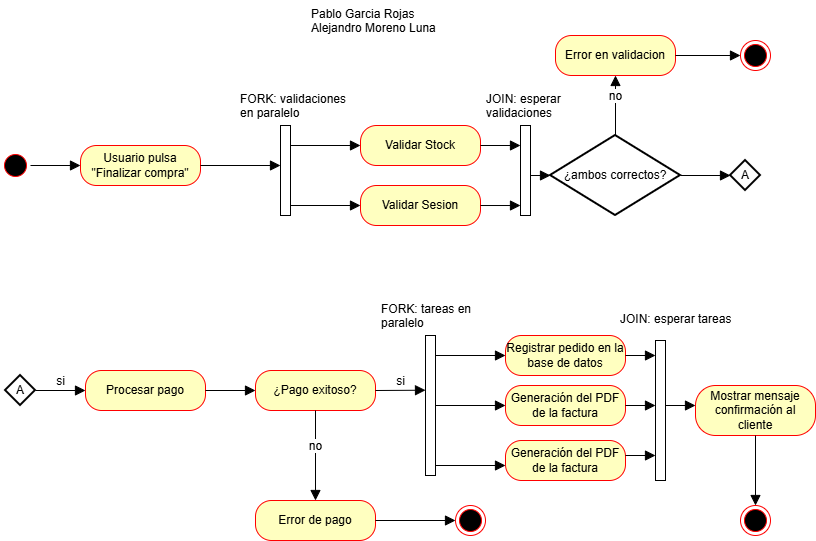

The diagram above was exported from draw.io. Its source (the exported page's mxGraphModel, read from the mxfile embedded in the PNG):
<mxGraphModel dx="864" dy="1035" grid="1" gridSize="10" guides="1" tooltips="1" connect="1" arrows="1" fold="1" page="1" pageScale="1" pageWidth="827" pageHeight="1169" math="0" shadow="0">
  <root>
    <mxCell id="0" />
    <mxCell id="1" parent="0" />
    <mxCell id="6Q04y3ALYeOHcDZy0gWj-3" parent="1" style="ellipse;html=1;shape=startState;fillColor=#000000;strokeColor=#ff0000;" value="" vertex="1">
      <mxGeometry height="30" width="30" x="6" y="265" as="geometry" />
    </mxCell>
    <mxCell id="6Q04y3ALYeOHcDZy0gWj-9" parent="1" style="html=1;points=[[0,0,0,0,5],[0,1,0,0,-5],[1,0,0,0,5],[1,1,0,0,-5]];perimeter=orthogonalPerimeter;outlineConnect=0;targetShapes=umlLifeline;portConstraint=eastwest;newEdgeStyle={&quot;curved&quot;:0,&quot;rounded&quot;:0};" value="" vertex="1">
      <mxGeometry height="90" width="10" x="286" y="240" as="geometry" />
    </mxCell>
    <mxCell id="6Q04y3ALYeOHcDZy0gWj-10" parent="1" style="rounded=1;whiteSpace=wrap;html=1;arcSize=40;fontColor=#000000;fillColor=#ffffc0;strokeColor=#ff0000;" value="Usuario pulsa&lt;div&gt;&quot;Finalizar compra&quot;&lt;/div&gt;" vertex="1">
      <mxGeometry height="40" width="120" x="86" y="260" as="geometry" />
    </mxCell>
    <mxCell id="6Q04y3ALYeOHcDZy0gWj-12" parent="1" style="rounded=1;whiteSpace=wrap;html=1;arcSize=40;fontColor=#000000;fillColor=#ffffc0;strokeColor=#ff0000;" value="Validar Stock" vertex="1">
      <mxGeometry height="40" width="120" x="366" y="240" as="geometry" />
    </mxCell>
    <mxCell id="6Q04y3ALYeOHcDZy0gWj-13" parent="1" style="rounded=1;whiteSpace=wrap;html=1;arcSize=40;fontColor=#000000;fillColor=#ffffc0;strokeColor=#ff0000;" value="Validar Sesion" vertex="1">
      <mxGeometry height="40" width="120" x="366" y="300" as="geometry" />
    </mxCell>
    <mxCell id="6Q04y3ALYeOHcDZy0gWj-16" edge="1" parent="1" source="6Q04y3ALYeOHcDZy0gWj-9" style="html=1;verticalAlign=bottom;endArrow=block;curved=0;rounded=0;fontSize=12;startSize=8;endSize=8;entryX=0;entryY=0.5;entryDx=0;entryDy=0;" target="6Q04y3ALYeOHcDZy0gWj-12" value="">
      <mxGeometry relative="1" width="80" as="geometry">
        <mxPoint x="296" y="500" as="sourcePoint" />
        <mxPoint x="376" y="500" as="targetPoint" />
      </mxGeometry>
    </mxCell>
    <mxCell id="6Q04y3ALYeOHcDZy0gWj-18" edge="1" parent="1" source="6Q04y3ALYeOHcDZy0gWj-9" style="html=1;verticalAlign=bottom;endArrow=block;curved=0;rounded=0;fontSize=12;startSize=8;endSize=8;entryX=0;entryY=0.5;entryDx=0;entryDy=0;" target="6Q04y3ALYeOHcDZy0gWj-13" value="">
      <mxGeometry relative="1" width="80" as="geometry">
        <mxPoint x="296" y="430" as="sourcePoint" />
        <mxPoint x="376" y="430" as="targetPoint" />
      </mxGeometry>
    </mxCell>
    <mxCell id="6Q04y3ALYeOHcDZy0gWj-19" edge="1" parent="1" source="6Q04y3ALYeOHcDZy0gWj-10" style="html=1;verticalAlign=bottom;endArrow=block;curved=0;rounded=0;fontSize=12;startSize=8;endSize=8;exitX=1;exitY=0.5;exitDx=0;exitDy=0;" target="6Q04y3ALYeOHcDZy0gWj-9" value="">
      <mxGeometry relative="1" width="80" as="geometry">
        <mxPoint x="296" y="430" as="sourcePoint" />
        <mxPoint x="376" y="430" as="targetPoint" />
      </mxGeometry>
    </mxCell>
    <mxCell id="6Q04y3ALYeOHcDZy0gWj-20" edge="1" parent="1" source="6Q04y3ALYeOHcDZy0gWj-3" style="html=1;verticalAlign=bottom;endArrow=block;curved=0;rounded=0;fontSize=12;startSize=8;endSize=8;exitX=1;exitY=0.5;exitDx=0;exitDy=0;" target="6Q04y3ALYeOHcDZy0gWj-10" value="">
      <mxGeometry relative="1" width="80" as="geometry">
        <mxPoint x="226" y="430" as="sourcePoint" />
        <mxPoint x="306" y="430" as="targetPoint" />
      </mxGeometry>
    </mxCell>
    <mxCell id="6Q04y3ALYeOHcDZy0gWj-21" parent="1" style="strokeWidth=2;html=1;shape=mxgraph.flowchart.decision;whiteSpace=wrap;" value="¿ambos correctos?" vertex="1">
      <mxGeometry height="80" width="130" x="556" y="250" as="geometry" />
    </mxCell>
    <mxCell id="6Q04y3ALYeOHcDZy0gWj-26" parent="1" style="html=1;points=[[0,0,0,0,5],[0,1,0,0,-5],[1,0,0,0,5],[1,1,0,0,-5]];perimeter=orthogonalPerimeter;outlineConnect=0;targetShapes=umlLifeline;portConstraint=eastwest;newEdgeStyle={&quot;curved&quot;:0,&quot;rounded&quot;:0};" value="" vertex="1">
      <mxGeometry height="90" width="10" x="526" y="240" as="geometry" />
    </mxCell>
    <mxCell id="6Q04y3ALYeOHcDZy0gWj-27" edge="1" parent="1" source="6Q04y3ALYeOHcDZy0gWj-12" style="html=1;verticalAlign=bottom;endArrow=block;curved=0;rounded=0;fontSize=12;startSize=8;endSize=8;exitX=1;exitY=0.5;exitDx=0;exitDy=0;" target="6Q04y3ALYeOHcDZy0gWj-26" value="">
      <mxGeometry relative="1" width="80" as="geometry">
        <mxPoint x="506" y="330" as="sourcePoint" />
        <mxPoint x="576" y="330" as="targetPoint" />
      </mxGeometry>
    </mxCell>
    <mxCell id="6Q04y3ALYeOHcDZy0gWj-28" edge="1" parent="1" source="6Q04y3ALYeOHcDZy0gWj-13" style="html=1;verticalAlign=bottom;endArrow=block;curved=0;rounded=0;fontSize=12;startSize=8;endSize=8;entryX=0;entryY=0.889;entryDx=0;entryDy=0;entryPerimeter=0;" target="6Q04y3ALYeOHcDZy0gWj-26" value="">
      <mxGeometry relative="1" width="80" as="geometry">
        <mxPoint x="386" y="370" as="sourcePoint" />
        <mxPoint x="456" y="370" as="targetPoint" />
      </mxGeometry>
    </mxCell>
    <mxCell id="6Q04y3ALYeOHcDZy0gWj-30" edge="1" parent="1" source="6Q04y3ALYeOHcDZy0gWj-26" style="html=1;verticalAlign=bottom;endArrow=block;curved=0;rounded=0;fontSize=12;startSize=8;endSize=8;entryX=0;entryY=0.5;entryDx=0;entryDy=0;entryPerimeter=0;" target="6Q04y3ALYeOHcDZy0gWj-21" value="">
      <mxGeometry relative="1" width="80" as="geometry">
        <mxPoint x="436" y="420" as="sourcePoint" />
        <mxPoint x="516" y="420" as="targetPoint" />
      </mxGeometry>
    </mxCell>
    <mxCell id="6Q04y3ALYeOHcDZy0gWj-34" parent="1" style="strokeWidth=2;html=1;shape=mxgraph.flowchart.decision;whiteSpace=wrap;" value="A" vertex="1">
      <mxGeometry height="30" width="30" x="736" y="275" as="geometry" />
    </mxCell>
    <mxCell id="6Q04y3ALYeOHcDZy0gWj-35" edge="1" parent="1" source="6Q04y3ALYeOHcDZy0gWj-21" style="html=1;verticalAlign=bottom;endArrow=block;curved=0;rounded=0;fontSize=12;startSize=8;endSize=8;entryX=0;entryY=0.5;entryDx=0;entryDy=0;entryPerimeter=0;exitX=1;exitY=0.5;exitDx=0;exitDy=0;exitPerimeter=0;" target="6Q04y3ALYeOHcDZy0gWj-34" value="">
      <mxGeometry relative="1" width="80" as="geometry">
        <mxPoint x="446" y="300" as="sourcePoint" />
        <mxPoint x="526" y="300" as="targetPoint" />
      </mxGeometry>
    </mxCell>
    <mxCell id="6Q04y3ALYeOHcDZy0gWj-38" parent="1" style="strokeWidth=2;html=1;shape=mxgraph.flowchart.decision;whiteSpace=wrap;" value="A" vertex="1">
      <mxGeometry height="30" width="30" x="11" y="490" as="geometry" />
    </mxCell>
    <mxCell id="6Q04y3ALYeOHcDZy0gWj-39" parent="1" style="rounded=1;whiteSpace=wrap;html=1;arcSize=40;fontColor=#000000;fillColor=#ffffc0;strokeColor=#ff0000;" value="Procesar pago" vertex="1">
      <mxGeometry height="40" width="120" x="91" y="485" as="geometry" />
    </mxCell>
    <mxCell id="6Q04y3ALYeOHcDZy0gWj-40" edge="1" parent="1" source="6Q04y3ALYeOHcDZy0gWj-38" style="html=1;verticalAlign=bottom;endArrow=block;curved=0;rounded=0;fontSize=12;startSize=8;endSize=8;entryX=0;entryY=0.5;entryDx=0;entryDy=0;exitX=1;exitY=0.5;exitDx=0;exitDy=0;exitPerimeter=0;" target="6Q04y3ALYeOHcDZy0gWj-39" value="si">
      <mxGeometry relative="1" width="80" as="geometry">
        <mxPoint x="11" y="590" as="sourcePoint" />
        <mxPoint x="91" y="590" as="targetPoint" />
      </mxGeometry>
    </mxCell>
    <mxCell id="6Q04y3ALYeOHcDZy0gWj-41" parent="1" style="rounded=1;whiteSpace=wrap;html=1;arcSize=40;fontColor=#000000;fillColor=#ffffc0;strokeColor=#ff0000;" value="Error en validacion" vertex="1">
      <mxGeometry height="40" width="120" x="561" y="150" as="geometry" />
    </mxCell>
    <mxCell id="6Q04y3ALYeOHcDZy0gWj-43" parent="1" style="ellipse;html=1;shape=endState;fillColor=#000000;strokeColor=#ff0000;" value="" vertex="1">
      <mxGeometry height="30" width="30" x="746" y="155" as="geometry" />
    </mxCell>
    <mxCell id="6Q04y3ALYeOHcDZy0gWj-44" edge="1" parent="1" source="6Q04y3ALYeOHcDZy0gWj-41" style="html=1;verticalAlign=bottom;endArrow=block;curved=0;rounded=0;fontSize=12;startSize=8;endSize=8;entryX=0;entryY=0.5;entryDx=0;entryDy=0;exitX=1;exitY=0.5;exitDx=0;exitDy=0;" target="6Q04y3ALYeOHcDZy0gWj-43" value="">
      <mxGeometry relative="1" width="80" as="geometry">
        <mxPoint x="586" y="310" as="sourcePoint" />
        <mxPoint x="666" y="310" as="targetPoint" />
      </mxGeometry>
    </mxCell>
    <mxCell id="6Q04y3ALYeOHcDZy0gWj-45" edge="1" parent="1" source="6Q04y3ALYeOHcDZy0gWj-21" style="html=1;verticalAlign=bottom;endArrow=block;curved=0;rounded=0;fontSize=12;startSize=8;endSize=8;entryX=0.5;entryY=1;entryDx=0;entryDy=0;exitX=0.5;exitY=0;exitDx=0;exitDy=0;exitPerimeter=0;" target="6Q04y3ALYeOHcDZy0gWj-41" value="no">
      <mxGeometry relative="1" width="80" as="geometry">
        <mxPoint x="586" y="310" as="sourcePoint" />
        <mxPoint x="666" y="310" as="targetPoint" />
      </mxGeometry>
    </mxCell>
    <mxCell id="6Q04y3ALYeOHcDZy0gWj-46" parent="1" style="rounded=1;whiteSpace=wrap;html=1;arcSize=40;fontColor=#000000;fillColor=#ffffc0;strokeColor=#ff0000;" value="¿Pago exitoso?" vertex="1">
      <mxGeometry height="40" width="120" x="261" y="485" as="geometry" />
    </mxCell>
    <mxCell id="6Q04y3ALYeOHcDZy0gWj-47" edge="1" parent="1" style="html=1;verticalAlign=bottom;endArrow=block;curved=0;rounded=0;fontSize=12;startSize=8;endSize=8;entryX=0;entryY=0.5;entryDx=0;entryDy=0;exitX=1;exitY=0.5;exitDx=0;exitDy=0;exitPerimeter=0;" target="6Q04y3ALYeOHcDZy0gWj-46" value="">
      <mxGeometry relative="1" width="80" as="geometry">
        <mxPoint x="211" y="505" as="sourcePoint" />
        <mxPoint x="261" y="590" as="targetPoint" />
      </mxGeometry>
    </mxCell>
    <mxCell id="6Q04y3ALYeOHcDZy0gWj-48" parent="1" style="rounded=1;whiteSpace=wrap;html=1;arcSize=40;fontColor=#000000;fillColor=#ffffc0;strokeColor=#ff0000;" value="Error de pago" vertex="1">
      <mxGeometry height="40" width="120" x="261" y="615" as="geometry" />
    </mxCell>
    <mxCell id="6Q04y3ALYeOHcDZy0gWj-49" parent="1" style="ellipse;html=1;shape=endState;fillColor=#000000;strokeColor=#ff0000;" value="" vertex="1">
      <mxGeometry height="30" width="30" x="461" y="620" as="geometry" />
    </mxCell>
    <mxCell id="6Q04y3ALYeOHcDZy0gWj-50" edge="1" parent="1" source="6Q04y3ALYeOHcDZy0gWj-48" style="html=1;verticalAlign=bottom;endArrow=block;curved=0;rounded=0;fontSize=12;startSize=8;endSize=8;entryX=0;entryY=0.5;entryDx=0;entryDy=0;exitX=1;exitY=0.5;exitDx=0;exitDy=0;" target="6Q04y3ALYeOHcDZy0gWj-49" value="">
      <mxGeometry relative="1" width="80" as="geometry">
        <mxPoint x="301" y="750" as="sourcePoint" />
        <mxPoint x="381" y="750" as="targetPoint" />
      </mxGeometry>
    </mxCell>
    <mxCell id="6Q04y3ALYeOHcDZy0gWj-51" edge="1" parent="1" source="6Q04y3ALYeOHcDZy0gWj-46" style="html=1;verticalAlign=bottom;endArrow=block;curved=0;rounded=0;fontSize=12;startSize=8;endSize=8;entryX=0.5;entryY=0;entryDx=0;entryDy=0;exitX=0.5;exitY=1;exitDx=0;exitDy=0;" target="6Q04y3ALYeOHcDZy0gWj-48" value="no">
      <mxGeometry relative="1" width="80" as="geometry">
        <mxPoint x="451" y="580" as="sourcePoint" />
        <mxPoint x="451" y="520" as="targetPoint" />
      </mxGeometry>
    </mxCell>
    <mxCell id="6Q04y3ALYeOHcDZy0gWj-52" edge="1" parent="1" style="html=1;verticalAlign=bottom;endArrow=block;curved=0;rounded=0;fontSize=12;startSize=8;endSize=8;entryX=0;entryY=0.5;entryDx=0;entryDy=0;" value="si">
      <mxGeometry relative="1" width="80" as="geometry">
        <mxPoint x="381" y="505" as="sourcePoint" />
        <mxPoint x="431" y="504.71" as="targetPoint" />
      </mxGeometry>
    </mxCell>
    <mxCell id="6Q04y3ALYeOHcDZy0gWj-54" parent="1" style="html=1;points=[[0,0,0,0,5],[0,1,0,0,-5],[1,0,0,0,5],[1,1,0,0,-5]];perimeter=orthogonalPerimeter;outlineConnect=0;targetShapes=umlLifeline;portConstraint=eastwest;newEdgeStyle={&quot;curved&quot;:0,&quot;rounded&quot;:0};" value="" vertex="1">
      <mxGeometry height="140" width="10" x="431" y="450" as="geometry" />
    </mxCell>
    <mxCell id="6Q04y3ALYeOHcDZy0gWj-55" edge="1" parent="1" source="6Q04y3ALYeOHcDZy0gWj-54" style="html=1;verticalAlign=bottom;endArrow=block;curved=0;rounded=0;fontSize=12;startSize=8;endSize=8;entryX=0;entryY=0.5;entryDx=0;entryDy=0;" value="">
      <mxGeometry relative="1" width="80" as="geometry">
        <mxPoint x="441" y="710" as="sourcePoint" />
        <mxPoint x="511" y="470" as="targetPoint" />
      </mxGeometry>
    </mxCell>
    <mxCell id="6Q04y3ALYeOHcDZy0gWj-56" edge="1" parent="1" style="html=1;verticalAlign=bottom;endArrow=block;curved=0;rounded=0;fontSize=12;startSize=8;endSize=8;entryX=0;entryY=0.5;entryDx=0;entryDy=0;" value="">
      <mxGeometry relative="1" width="80" as="geometry">
        <mxPoint x="441" y="520" as="sourcePoint" />
        <mxPoint x="511" y="520" as="targetPoint" />
      </mxGeometry>
    </mxCell>
    <mxCell id="6Q04y3ALYeOHcDZy0gWj-57" parent="1" style="rounded=1;whiteSpace=wrap;html=1;arcSize=40;fontColor=#000000;fillColor=#ffffc0;strokeColor=#ff0000;" value="Registrar pedido en la base de datos" vertex="1">
      <mxGeometry height="40" width="120" x="511" y="450" as="geometry" />
    </mxCell>
    <mxCell id="6Q04y3ALYeOHcDZy0gWj-58" edge="1" parent="1" style="html=1;verticalAlign=bottom;endArrow=block;curved=0;rounded=0;fontSize=12;startSize=8;endSize=8;entryX=0;entryY=0.5;entryDx=0;entryDy=0;" value="">
      <mxGeometry relative="1" width="80" as="geometry">
        <mxPoint x="441" y="580" as="sourcePoint" />
        <mxPoint x="511" y="580" as="targetPoint" />
      </mxGeometry>
    </mxCell>
    <mxCell id="6Q04y3ALYeOHcDZy0gWj-59" parent="1" style="rounded=1;whiteSpace=wrap;html=1;arcSize=40;fontColor=#000000;fillColor=#ffffc0;strokeColor=#ff0000;" value="Generación del PDF de la factura" vertex="1">
      <mxGeometry height="40" width="120" x="511" y="500" as="geometry" />
    </mxCell>
    <mxCell id="6Q04y3ALYeOHcDZy0gWj-60" parent="1" style="rounded=1;whiteSpace=wrap;html=1;arcSize=40;fontColor=#000000;fillColor=#ffffc0;strokeColor=#ff0000;" value="Generación del PDF de la factura" vertex="1">
      <mxGeometry height="40" width="120" x="511" y="555" as="geometry" />
    </mxCell>
    <mxCell id="6Q04y3ALYeOHcDZy0gWj-61" parent="1" style="html=1;points=[[0,0,0,0,5],[0,1,0,0,-5],[1,0,0,0,5],[1,1,0,0,-5]];perimeter=orthogonalPerimeter;outlineConnect=0;targetShapes=umlLifeline;portConstraint=eastwest;newEdgeStyle={&quot;curved&quot;:0,&quot;rounded&quot;:0};" value="" vertex="1">
      <mxGeometry height="140" width="10" x="661" y="455" as="geometry" />
    </mxCell>
    <mxCell id="6Q04y3ALYeOHcDZy0gWj-62" edge="1" parent="1" source="6Q04y3ALYeOHcDZy0gWj-59" style="html=1;verticalAlign=bottom;endArrow=block;curved=0;rounded=0;fontSize=12;startSize=8;endSize=8;exitX=1;exitY=0.5;exitDx=0;exitDy=0;" target="6Q04y3ALYeOHcDZy0gWj-61" value="">
      <mxGeometry relative="1" width="80" as="geometry">
        <mxPoint x="601" y="550" as="sourcePoint" />
        <mxPoint x="671" y="550" as="targetPoint" />
      </mxGeometry>
    </mxCell>
    <mxCell id="6Q04y3ALYeOHcDZy0gWj-63" edge="1" parent="1" source="6Q04y3ALYeOHcDZy0gWj-57" style="html=1;verticalAlign=bottom;endArrow=block;curved=0;rounded=0;fontSize=12;startSize=8;endSize=8;exitX=1;exitY=0.5;exitDx=0;exitDy=0;" target="6Q04y3ALYeOHcDZy0gWj-61" value="">
      <mxGeometry relative="1" width="80" as="geometry">
        <mxPoint x="651" y="530" as="sourcePoint" />
        <mxPoint x="641" y="470" as="targetPoint" />
      </mxGeometry>
    </mxCell>
    <mxCell id="6Q04y3ALYeOHcDZy0gWj-64" edge="1" parent="1" style="html=1;verticalAlign=bottom;endArrow=block;curved=0;rounded=0;fontSize=12;startSize=8;endSize=8;" target="6Q04y3ALYeOHcDZy0gWj-61" value="">
      <mxGeometry relative="1" width="80" as="geometry">
        <Array as="points">
          <mxPoint x="631" y="570" />
        </Array>
        <mxPoint x="631" y="570" as="sourcePoint" />
        <mxPoint x="691" y="540" as="targetPoint" />
      </mxGeometry>
    </mxCell>
    <mxCell id="6Q04y3ALYeOHcDZy0gWj-66" edge="1" parent="1" style="html=1;verticalAlign=bottom;endArrow=block;curved=0;rounded=0;fontSize=12;startSize=8;endSize=8;exitX=1;exitY=0.5;exitDx=0;exitDy=0;" value="">
      <mxGeometry relative="1" width="80" as="geometry">
        <mxPoint x="671" y="520" as="sourcePoint" />
        <mxPoint x="701" y="520" as="targetPoint" />
      </mxGeometry>
    </mxCell>
    <mxCell id="6Q04y3ALYeOHcDZy0gWj-67" parent="1" style="rounded=1;whiteSpace=wrap;html=1;arcSize=40;fontColor=#000000;fillColor=#ffffc0;strokeColor=#ff0000;" value="Mostrar mensaje&lt;div&gt;confirmación al cliente&lt;/div&gt;" vertex="1">
      <mxGeometry height="50" width="120" x="701" y="500" as="geometry" />
    </mxCell>
    <mxCell id="c6FbAtL6fV1R6lBO7-jA-1" parent="1" style="text;strokeColor=none;fillColor=none;align=left;verticalAlign=top;spacingLeft=4;spacingRight=4;overflow=hidden;rotatable=0;points=[[0,0.5],[1,0.5]];portConstraint=eastwest;whiteSpace=wrap;html=1;" value="FORK: validaciones en paralelo" vertex="1">
      <mxGeometry height="40" width="126" x="240" y="200" as="geometry" />
    </mxCell>
    <mxCell id="c6FbAtL6fV1R6lBO7-jA-3" parent="1" style="text;strokeColor=none;fillColor=none;align=left;verticalAlign=top;spacingLeft=4;spacingRight=4;overflow=hidden;rotatable=0;points=[[0,0.5],[1,0.5]];portConstraint=eastwest;whiteSpace=wrap;html=1;" value="JOIN: esperar validaciones" vertex="1">
      <mxGeometry height="40" width="126" x="486" y="200" as="geometry" />
    </mxCell>
    <mxCell id="c6FbAtL6fV1R6lBO7-jA-4" parent="1" style="text;strokeColor=none;fillColor=none;align=left;verticalAlign=top;spacingLeft=4;spacingRight=4;overflow=hidden;rotatable=0;points=[[0,0.5],[1,0.5]];portConstraint=eastwest;whiteSpace=wrap;html=1;" value="FORK: tareas en paralelo" vertex="1">
      <mxGeometry height="40" width="126" x="381" y="410" as="geometry" />
    </mxCell>
    <mxCell id="c6FbAtL6fV1R6lBO7-jA-5" parent="1" style="text;strokeColor=none;fillColor=none;align=left;verticalAlign=top;spacingLeft=4;spacingRight=4;overflow=hidden;rotatable=0;points=[[0,0.5],[1,0.5]];portConstraint=eastwest;whiteSpace=wrap;html=1;" value="JOIN: esperar tareas" vertex="1">
      <mxGeometry height="40" width="126" x="620" y="420" as="geometry" />
    </mxCell>
    <mxCell id="c6FbAtL6fV1R6lBO7-jA-6" parent="1" style="text;strokeColor=none;fillColor=none;align=left;verticalAlign=top;spacingLeft=4;spacingRight=4;overflow=hidden;rotatable=0;points=[[0,0.5],[1,0.5]];portConstraint=eastwest;whiteSpace=wrap;html=1;" value="Pablo Garcia Rojas&lt;div&gt;Alejandro Moreno Luna&lt;/div&gt;" vertex="1">
      <mxGeometry height="40" width="180" x="311" y="115" as="geometry" />
    </mxCell>
    <mxCell id="c6FbAtL6fV1R6lBO7-jA-7" parent="1" style="ellipse;html=1;shape=endState;fillColor=#000000;strokeColor=#ff0000;" value="" vertex="1">
      <mxGeometry height="30" width="30" x="746" y="620" as="geometry" />
    </mxCell>
    <mxCell id="c6FbAtL6fV1R6lBO7-jA-8" edge="1" parent="1" source="6Q04y3ALYeOHcDZy0gWj-67" style="html=1;verticalAlign=bottom;endArrow=block;curved=0;rounded=0;fontSize=12;startSize=8;endSize=8;entryX=0.5;entryY=0;entryDx=0;entryDy=0;" target="c6FbAtL6fV1R6lBO7-jA-7" value="">
      <mxGeometry relative="1" width="80" as="geometry">
        <mxPoint x="360" y="500" as="sourcePoint" />
        <mxPoint x="440" y="500" as="targetPoint" />
      </mxGeometry>
    </mxCell>
  </root>
</mxGraphModel>